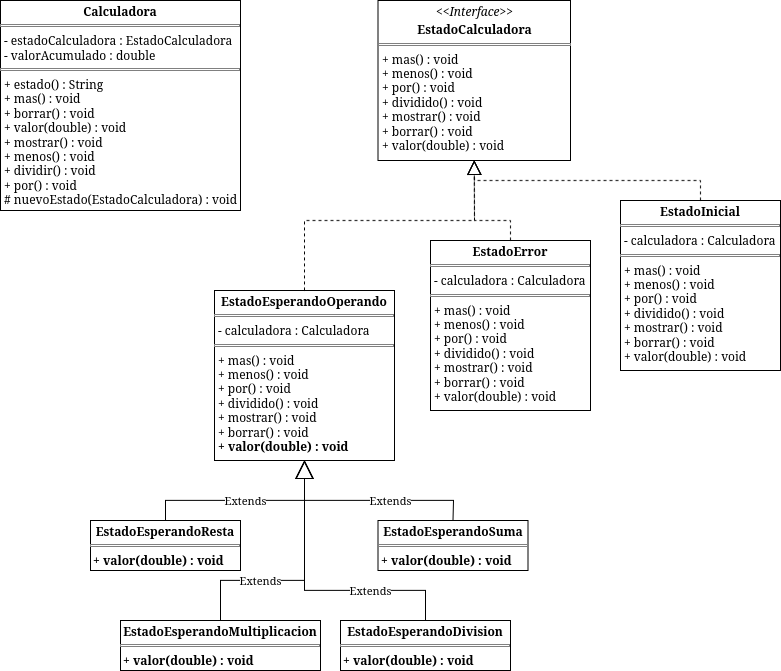

The diagram above was exported from draw.io. Its source (the exported page's mxGraphModel, read from the mxfile embedded in the PNG):
<mxGraphModel dx="1045" dy="540" grid="1" gridSize="10" guides="1" tooltips="1" connect="1" arrows="1" fold="1" page="1" pageScale="1" pageWidth="827" pageHeight="1169" math="0" shadow="0">
  <root>
    <mxCell id="bXAVzwW_6iCsTx1ODNad-0" />
    <mxCell id="bXAVzwW_6iCsTx1ODNad-1" parent="bXAVzwW_6iCsTx1ODNad-0" />
    <mxCell id="bXAVzwW_6iCsTx1ODNad-2" parent="bXAVzwW_6iCsTx1ODNad-1" style="verticalAlign=top;align=left;overflow=fill;html=1;whiteSpace=wrap;" value="&lt;p style=&quot;margin:0px;margin-top:4px;text-align:center;&quot;&gt;&lt;i&gt;&amp;lt;&amp;lt;Interface&amp;gt;&amp;gt;&lt;/i&gt;&lt;/p&gt;&lt;p style=&quot;margin:0px;margin-top:4px;text-align:center;&quot;&gt;&lt;b&gt;EstadoCalculadora&lt;/b&gt;&lt;/p&gt;&lt;hr size=&quot;1&quot; style=&quot;border-style:solid;&quot;&gt;&lt;p style=&quot;margin:0px;margin-left:4px;&quot;&gt;+ mas() :&amp;nbsp;void&lt;/p&gt;&lt;p style=&quot;margin:0px;margin-left:4px;&quot;&gt;+ menos() : void&lt;/p&gt;&lt;p style=&quot;margin:0px;margin-left:4px;&quot;&gt;+ por() : void&lt;/p&gt;&lt;p style=&quot;margin:0px;margin-left:4px;&quot;&gt;+ dividido() : void&lt;/p&gt;&lt;p style=&quot;margin:0px;margin-left:4px;&quot;&gt;+ mostrar() : void&lt;/p&gt;&lt;p style=&quot;margin:0px;margin-left:4px;&quot;&gt;+ borrar() : void&lt;/p&gt;&lt;p style=&quot;margin:0px;margin-left:4px;&quot;&gt;&lt;/p&gt;&lt;p style=&quot;margin:0px;margin-left:4px;&quot;&gt;+ valor(double) :&amp;nbsp;void&lt;/p&gt;&lt;p style=&quot;margin:0px;margin-left:4px;&quot;&gt;&lt;br&gt;&lt;/p&gt;&lt;p style=&quot;margin:0px;margin-left:4px;&quot;&gt;&lt;/p&gt;" vertex="1">
      <mxGeometry height="160" width="192.5" x="397.5" y="40" as="geometry" />
    </mxCell>
    <mxCell id="bXAVzwW_6iCsTx1ODNad-3" parent="bXAVzwW_6iCsTx1ODNad-1" style="verticalAlign=top;align=left;overflow=fill;html=1;whiteSpace=wrap;" value="&lt;p style=&quot;margin:0px;margin-top:4px;text-align:center;&quot;&gt;&lt;b&gt;EstadoInicial&lt;/b&gt;&lt;/p&gt;&lt;hr size=&quot;1&quot; style=&quot;border-style:solid;&quot;&gt;&lt;p style=&quot;margin:0px;margin-left:4px;&quot;&gt;- calculadora : Calculadora&amp;nbsp;&lt;/p&gt;&lt;hr size=&quot;1&quot; style=&quot;border-style:solid;&quot;&gt;&lt;p style=&quot;margin:0px;margin-left:4px;&quot;&gt;+ mas() :&amp;nbsp;void&lt;/p&gt;&lt;p style=&quot;margin:0px;margin-left:4px;&quot;&gt;+ menos() : void&lt;/p&gt;&lt;p style=&quot;margin:0px;margin-left:4px;&quot;&gt;+ por() : void&lt;/p&gt;&lt;p style=&quot;margin:0px;margin-left:4px;&quot;&gt;+ dividido() : void&lt;/p&gt;&lt;p style=&quot;margin:0px;margin-left:4px;&quot;&gt;+ mostrar() : void&lt;/p&gt;&lt;p style=&quot;margin:0px;margin-left:4px;&quot;&gt;+ borrar() : void&lt;/p&gt;&lt;p style=&quot;margin:0px;margin-left:4px;&quot;&gt;&lt;/p&gt;&lt;p style=&quot;margin:0px;margin-left:4px;&quot;&gt;+ valor(double) :&amp;nbsp;void&lt;/p&gt;" vertex="1">
      <mxGeometry height="170" width="160" x="640" y="240" as="geometry" />
    </mxCell>
    <mxCell id="bXAVzwW_6iCsTx1ODNad-6" parent="bXAVzwW_6iCsTx1ODNad-1" style="verticalAlign=top;align=left;overflow=fill;html=1;whiteSpace=wrap;" value="&lt;p style=&quot;margin:0px;margin-top:4px;text-align:center;&quot;&gt;&lt;b&gt;Calculadora&lt;/b&gt;&lt;/p&gt;&lt;hr size=&quot;1&quot; style=&quot;border-style:solid;&quot;&gt;&lt;p style=&quot;margin:0px;margin-left:4px;&quot;&gt;-&amp;nbsp;estadoCalculadora : EstadoCalculadora&lt;/p&gt;&lt;p style=&quot;margin:0px;margin-left:4px;&quot;&gt;- valorAcumulado :&amp;nbsp;double&lt;/p&gt;&lt;hr size=&quot;1&quot; style=&quot;border-style:solid;&quot;&gt;&lt;p style=&quot;margin:0px;margin-left:4px;&quot;&gt;+ estado() :&amp;nbsp;String&lt;/p&gt;&lt;p style=&quot;margin:0px;margin-left:4px;&quot;&gt;+ mas() :&amp;nbsp;void&lt;/p&gt;&lt;p style=&quot;margin:0px;margin-left:4px;&quot;&gt;+ borrar() :&amp;nbsp;void&lt;/p&gt;&lt;p style=&quot;margin:0px;margin-left:4px;&quot;&gt;+ valor(double) :&amp;nbsp;void&lt;/p&gt;&lt;p style=&quot;margin:0px;margin-left:4px;&quot;&gt;+ mostrar() : void&lt;/p&gt;&lt;p style=&quot;margin:0px;margin-left:4px;&quot;&gt;+ menos() : void&lt;/p&gt;&lt;p style=&quot;margin:0px;margin-left:4px;&quot;&gt;+ dividir() : void&lt;/p&gt;&lt;p style=&quot;margin:0px;margin-left:4px;&quot;&gt;+ por() : void&lt;/p&gt;&lt;p style=&quot;margin:0px;margin-left:4px;&quot;&gt;# nuevoEstado(EstadoCalculadora) :&amp;nbsp;void&lt;/p&gt;" vertex="1">
      <mxGeometry height="210" width="240" x="20" y="40" as="geometry" />
    </mxCell>
    <mxCell id="lRInzKLVLTyYxZLMJu8z-0" parent="bXAVzwW_6iCsTx1ODNad-1" style="verticalAlign=top;align=left;overflow=fill;html=1;whiteSpace=wrap;" value="&lt;p style=&quot;margin:0px;margin-top:4px;text-align:center;&quot;&gt;&lt;b&gt;EstadoError&lt;/b&gt;&lt;/p&gt;&lt;hr size=&quot;1&quot; style=&quot;border-style:solid;&quot;&gt;&lt;p style=&quot;margin:0px;margin-left:4px;&quot;&gt;- calculadora : Calculadora&amp;nbsp;&lt;/p&gt;&lt;hr size=&quot;1&quot; style=&quot;border-style:solid;&quot;&gt;&lt;p style=&quot;margin:0px;margin-left:4px;&quot;&gt;+ mas() :&amp;nbsp;void&lt;/p&gt;&lt;p style=&quot;margin:0px;margin-left:4px;&quot;&gt;+ menos() : void&lt;/p&gt;&lt;p style=&quot;margin:0px;margin-left:4px;&quot;&gt;+ por() : void&lt;/p&gt;&lt;p style=&quot;margin:0px;margin-left:4px;&quot;&gt;+ dividido() : void&lt;/p&gt;&lt;p style=&quot;margin:0px;margin-left:4px;&quot;&gt;+ mostrar() : void&lt;/p&gt;&lt;p style=&quot;margin:0px;margin-left:4px;&quot;&gt;+ borrar() : void&lt;/p&gt;&lt;p style=&quot;margin:0px;margin-left:4px;&quot;&gt;&lt;/p&gt;&lt;p style=&quot;margin:0px;margin-left:4px;&quot;&gt;+ valor(double) :&amp;nbsp;void&lt;/p&gt;" vertex="1">
      <mxGeometry height="170" width="160" x="450" y="280" as="geometry" />
    </mxCell>
    <mxCell id="lRInzKLVLTyYxZLMJu8z-1" parent="bXAVzwW_6iCsTx1ODNad-1" style="verticalAlign=top;align=left;overflow=fill;html=1;whiteSpace=wrap;" value="&lt;p style=&quot;margin:0px;margin-top:4px;text-align:center;&quot;&gt;&lt;b&gt;EstadoEsperandoOperando&lt;/b&gt;&lt;/p&gt;&lt;hr size=&quot;1&quot; style=&quot;border-style:solid;&quot;&gt;&lt;p style=&quot;margin:0px;margin-left:4px;&quot;&gt;- calculadora : Calculadora&amp;nbsp;&lt;/p&gt;&lt;hr size=&quot;1&quot; style=&quot;border-style:solid;&quot;&gt;&lt;p style=&quot;margin:0px;margin-left:4px;&quot;&gt;+ mas() :&amp;nbsp;void&lt;/p&gt;&lt;p style=&quot;margin:0px;margin-left:4px;&quot;&gt;+ menos() : void&lt;/p&gt;&lt;p style=&quot;margin:0px;margin-left:4px;&quot;&gt;+ por() : void&lt;/p&gt;&lt;p style=&quot;margin:0px;margin-left:4px;&quot;&gt;+ dividido() : void&lt;/p&gt;&lt;p style=&quot;margin:0px;margin-left:4px;&quot;&gt;+ mostrar() : void&lt;/p&gt;&lt;p style=&quot;margin:0px;margin-left:4px;&quot;&gt;+ borrar() : void&lt;/p&gt;&lt;p style=&quot;margin:0px;margin-left:4px;&quot;&gt;&lt;/p&gt;&lt;p style=&quot;margin:0px;margin-left:4px;&quot;&gt;&lt;b&gt;+ valor(double) :&amp;nbsp;void&lt;/b&gt;&lt;/p&gt;" vertex="1">
      <mxGeometry height="170" width="180" x="234" y="330" as="geometry" />
    </mxCell>
    <mxCell id="lRInzKLVLTyYxZLMJu8z-5" edge="1" parent="bXAVzwW_6iCsTx1ODNad-1" source="lRInzKLVLTyYxZLMJu8z-0" style="endArrow=block;dashed=1;endFill=0;endSize=12;html=1;rounded=0;entryX=0.5;entryY=1;entryDx=0;entryDy=0;exitX=0.5;exitY=0;exitDx=0;exitDy=0;" target="bXAVzwW_6iCsTx1ODNad-2" value="">
      <mxGeometry relative="1" width="160" as="geometry">
        <Array as="points">
          <mxPoint x="530" y="260" />
          <mxPoint x="494" y="260" />
        </Array>
        <mxPoint x="300" y="250" as="sourcePoint" />
        <mxPoint x="460" y="250" as="targetPoint" />
      </mxGeometry>
    </mxCell>
    <mxCell id="lRInzKLVLTyYxZLMJu8z-6" edge="1" parent="bXAVzwW_6iCsTx1ODNad-1" source="bXAVzwW_6iCsTx1ODNad-3" style="endArrow=block;dashed=1;endFill=0;endSize=12;html=1;rounded=0;entryX=0.5;entryY=1;entryDx=0;entryDy=0;exitX=0.5;exitY=0;exitDx=0;exitDy=0;" target="bXAVzwW_6iCsTx1ODNad-2" value="">
      <mxGeometry relative="1" width="160" as="geometry">
        <Array as="points">
          <mxPoint x="720" y="220" />
          <mxPoint x="494" y="220" />
        </Array>
        <mxPoint x="686" y="280" as="sourcePoint" />
        <mxPoint x="650" y="200" as="targetPoint" />
      </mxGeometry>
    </mxCell>
    <mxCell id="lRInzKLVLTyYxZLMJu8z-7" edge="1" parent="bXAVzwW_6iCsTx1ODNad-1" source="lRInzKLVLTyYxZLMJu8z-1" style="endArrow=block;dashed=1;endFill=0;endSize=12;html=1;rounded=0;entryX=0.5;entryY=1;entryDx=0;entryDy=0;exitX=0.5;exitY=0;exitDx=0;exitDy=0;" target="bXAVzwW_6iCsTx1ODNad-2" value="">
      <mxGeometry relative="1" width="160" as="geometry">
        <Array as="points">
          <mxPoint x="324" y="260" />
          <mxPoint x="494" y="260" />
        </Array>
        <mxPoint x="396" y="320" as="sourcePoint" />
        <mxPoint x="360" y="240" as="targetPoint" />
      </mxGeometry>
    </mxCell>
    <mxCell id="Hw1657OTWHXfw_ZJTqcT-1" parent="bXAVzwW_6iCsTx1ODNad-1" style="verticalAlign=top;align=left;overflow=fill;html=1;whiteSpace=wrap;" value="&lt;p style=&quot;margin:0px;margin-top:4px;text-align:center;&quot;&gt;&lt;b&gt;EstadoEsperandoSuma&lt;/b&gt;&lt;/p&gt;&lt;hr size=&quot;1&quot; style=&quot;border-style:solid;&quot;&gt;&lt;div&gt;&lt;b&gt;&amp;nbsp;+ valor(double) :&amp;nbsp;void&lt;/b&gt;&lt;/div&gt;" vertex="1">
      <mxGeometry height="50" width="150" x="397.5" y="560" as="geometry" />
    </mxCell>
    <mxCell id="Hw1657OTWHXfw_ZJTqcT-2" parent="bXAVzwW_6iCsTx1ODNad-1" style="verticalAlign=top;align=left;overflow=fill;html=1;whiteSpace=wrap;" value="&lt;p style=&quot;margin:0px;margin-top:4px;text-align:center;&quot;&gt;&lt;b&gt;EstadoEsperandoResta&lt;/b&gt;&lt;/p&gt;&lt;hr size=&quot;1&quot; style=&quot;border-style:solid;&quot;&gt;&lt;div&gt;&lt;b&gt;&amp;nbsp;+ valor(double) :&amp;nbsp;void&lt;/b&gt;&lt;/div&gt;" vertex="1">
      <mxGeometry height="50" width="150" x="110" y="560" as="geometry" />
    </mxCell>
    <mxCell id="Hw1657OTWHXfw_ZJTqcT-3" parent="bXAVzwW_6iCsTx1ODNad-1" style="verticalAlign=top;align=left;overflow=fill;html=1;whiteSpace=wrap;" value="&lt;p style=&quot;margin:0px;margin-top:4px;text-align:center;&quot;&gt;&lt;b&gt;EstadoEsperandoMultiplicacion&lt;/b&gt;&lt;/p&gt;&lt;hr size=&quot;1&quot; style=&quot;border-style:solid;&quot;&gt;&lt;div&gt;&lt;b&gt;&amp;nbsp;+ valor(double) :&amp;nbsp;void&lt;/b&gt;&lt;/div&gt;" vertex="1">
      <mxGeometry height="50" width="200" x="140" y="660" as="geometry" />
    </mxCell>
    <mxCell id="Hw1657OTWHXfw_ZJTqcT-4" parent="bXAVzwW_6iCsTx1ODNad-1" style="verticalAlign=top;align=left;overflow=fill;html=1;whiteSpace=wrap;" value="&lt;p style=&quot;margin:0px;margin-top:4px;text-align:center;&quot;&gt;&lt;b&gt;EstadoEsperandoDivision&lt;/b&gt;&lt;/p&gt;&lt;hr size=&quot;1&quot; style=&quot;border-style:solid;&quot;&gt;&lt;div&gt;&lt;b&gt;&amp;nbsp;+ valor(double) :&amp;nbsp;void&lt;/b&gt;&lt;/div&gt;" vertex="1">
      <mxGeometry height="50" width="170" x="360" y="660" as="geometry" />
    </mxCell>
    <mxCell id="Hw1657OTWHXfw_ZJTqcT-5" edge="1" parent="bXAVzwW_6iCsTx1ODNad-1" source="Hw1657OTWHXfw_ZJTqcT-2" style="endArrow=block;endSize=16;endFill=0;html=1;rounded=0;entryX=0.5;entryY=1;entryDx=0;entryDy=0;exitX=0.5;exitY=0;exitDx=0;exitDy=0;" target="lRInzKLVLTyYxZLMJu8z-1" value="Extends">
      <mxGeometry relative="1" width="160" as="geometry">
        <Array as="points">
          <mxPoint x="185" y="540" />
          <mxPoint x="324" y="540" />
        </Array>
        <mxPoint x="240" y="570" as="sourcePoint" />
        <mxPoint x="400" y="570" as="targetPoint" />
      </mxGeometry>
    </mxCell>
    <mxCell id="Hw1657OTWHXfw_ZJTqcT-6" edge="1" parent="bXAVzwW_6iCsTx1ODNad-1" source="Hw1657OTWHXfw_ZJTqcT-3" style="endArrow=block;endSize=16;endFill=0;html=1;rounded=0;entryX=0.5;entryY=1;entryDx=0;entryDy=0;exitX=0.5;exitY=0;exitDx=0;exitDy=0;" target="lRInzKLVLTyYxZLMJu8z-1" value="Extends">
      <mxGeometry relative="1" width="160" x="-0.3443" as="geometry">
        <mxPoint as="offset" />
        <Array as="points">
          <mxPoint x="240" y="620" />
          <mxPoint x="324" y="620" />
        </Array>
        <mxPoint x="320" y="610" as="sourcePoint" />
        <mxPoint x="459" y="550" as="targetPoint" />
      </mxGeometry>
    </mxCell>
    <mxCell id="Hw1657OTWHXfw_ZJTqcT-7" edge="1" parent="bXAVzwW_6iCsTx1ODNad-1" source="Hw1657OTWHXfw_ZJTqcT-1" style="endArrow=block;endSize=16;endFill=0;html=1;rounded=0;entryX=0.5;entryY=1;entryDx=0;entryDy=0;exitX=0.5;exitY=0;exitDx=0;exitDy=0;" target="lRInzKLVLTyYxZLMJu8z-1" value="Extends">
      <mxGeometry relative="1" width="160" x="-0.2057" as="geometry">
        <mxPoint as="offset" />
        <Array as="points">
          <mxPoint x="473" y="540" />
          <mxPoint x="324" y="540" />
        </Array>
        <mxPoint x="290" y="620" as="sourcePoint" />
        <mxPoint x="429" y="560" as="targetPoint" />
      </mxGeometry>
    </mxCell>
    <mxCell id="Hw1657OTWHXfw_ZJTqcT-8" edge="1" parent="bXAVzwW_6iCsTx1ODNad-1" source="Hw1657OTWHXfw_ZJTqcT-4" style="endArrow=block;endSize=16;endFill=0;html=1;rounded=0;entryX=0.5;entryY=1;entryDx=0;entryDy=0;exitX=0.5;exitY=0;exitDx=0;exitDy=0;" target="lRInzKLVLTyYxZLMJu8z-1" value="Extends">
      <mxGeometry relative="1" width="160" x="-0.395" as="geometry">
        <mxPoint as="offset" />
        <Array as="points">
          <mxPoint x="445" y="630" />
          <mxPoint x="324" y="630" />
        </Array>
        <mxPoint x="340" y="650" as="sourcePoint" />
        <mxPoint x="479" y="590" as="targetPoint" />
      </mxGeometry>
    </mxCell>
  </root>
</mxGraphModel>